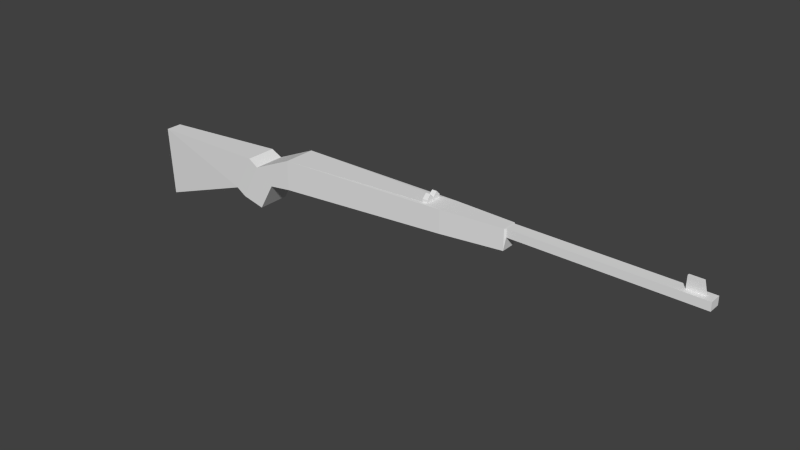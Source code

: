 # Source: BoltActionRifle.blend  (saved by Blender 2.76.0; exported with 4.5.12 LTS)
import bpy
from mathutils import Matrix  # noqa: F401  (used for matrix-valued properties, if any)

bpy.ops.wm.read_factory_settings(use_empty=True)
scene = bpy.context.scene
scene.name = 'Scene'

# ---- collections
col_collection_1 = bpy.data.collections.new('Collection 1'); scene.collection.children.link(col_collection_1)

# ---- materials (node trees are filled in below, after node groups)
mat_material = bpy.data.materials.new('Material')
mat_material.alpha_threshold = 0.0
mat_material.use_transparent_shadow = False
mat_material.roughness = 0.5
mat_material.line_color = (0.0, 0.0, 0.0, 1.0)

# ---- material node trees

# ---- world
world_world = bpy.data.worlds.new('World'); scene.world = world_world
world_world.color = (0.05088, 0.05088, 0.05088)
world_world.use_sun_shadow = False
world_world.sun_shadow_jitter_overblur = 0.0
world_world.cycles.sampling_method = 'MANUAL'
world_world.cycles.sample_map_resolution = 256

# ---- meshes
me_icosphere = bpy.data.meshes.new('Icosphere')
me_icosphere.from_pydata([(0.00413, -0.1135, -2.803), (0.5261, 0.5597, -2.186), (-0.5253, 0.5533, -2.186), (-0.8497, 0.3778, -3.171), (0.001258, 0.2757, -3.78), (0.8516, 0.3881, -3.171), (-0.005119, 1.467, -2.173), (-0.8554, 1.355, -2.781), (-0.53, 1.183, -3.766), (0.5215, 1.189, -3.767), (0.8458, 1.365, -2.782), (-0.00799, 1.856, -3.15), (0.3682, 0.6382, -2.104), (-0.3675, 0.6338, -2.104), (-0.003509, 1.273, -2.095), (0.3689, 0.6232, -1.053), (-0.3668, 0.6188, -1.053), (-0.002857, 1.258, -1.044), (0.3691, -0.05349, -0.3075), (-0.3666, -0.05692, -0.3103), (-0.002575, 0.1104, 0.6178)], [], [(0, 1, 2), (1, 0, 5), (0, 2, 3), (0, 3, 4), (0, 4, 5), (1, 5, 10), (1, 6, 14, 12), (3, 2, 7), (4, 3, 8), (5, 4, 9), (1, 10, 6), (2, 6, 7), (3, 7, 8), (4, 8, 9), (5, 9, 10), (6, 10, 11), (7, 6, 11), (8, 7, 11), (9, 8, 11), (10, 9, 11), (12, 14, 17, 15), (6, 2, 13, 14), (2, 1, 12, 13), (15, 17, 20, 18), (14, 13, 16, 17), (13, 12, 15, 16), (19, 18, 20), (17, 16, 19, 20), (16, 15, 18, 19)])
me_icosphere.use_remesh_preserve_volume = False
me_icosphere.use_remesh_preserve_attributes = False
me_icosphere.use_mirror_vertex_groups = False
me_icosphere.update()
me_cube = bpy.data.meshes.new('Cube')
me_cube.from_pydata([(7.548, 0.4645, -0.333), (7.548, -0.4645, -0.333), (-7.251, -1.0, -1.209), (-7.251, 1.0, -1.209), (7.549, 0.4645, 0.931), (7.549, -0.4645, 0.931), (-7.253, -1.0, 0.6414), (-7.253, 1.0, 0.6414), (-8.694, -1.0, -1.405), (-8.694, 1.0, -1.405), (-9.852, -1.0, -0.5162), (-9.852, 1.0, -0.5162), (-9.654, -1.0, -3.101), (-9.654, 1.0, -3.101), (-11.08, -1.0, -2.772), (-11.08, 1.0, -2.772), (-10.53, -0.9578, -0.1472), (-10.53, 0.9578, -0.1472), (-11.76, -0.9578, -2.403), (-11.76, 0.9578, -2.403), (-18.61, -0.5059, -0.487), (-18.61, 0.5059, -0.487), (-18.4, -0.5059, -4.921), (-18.4, 0.5059, -4.921), (7.639, 0.3642, 0.4258), (7.639, -0.3642, 0.4258), (7.639, 0.3642, 0.9258), (7.639, -0.3642, 0.9258), (18.75, 0.3642, 0.4189), (18.75, -0.3642, 0.4189), (18.75, 0.3642, 0.9188), (18.75, -0.3642, 0.9188), (17.3, -0.3642, 0.9214), (18.31, -0.3642, 0.9191), (18.31, 0.3642, 0.9191), (17.3, 0.3642, 0.9214), (18.31, 0.3642, 0.4191), (17.28, 0.3642, 0.4215), (17.28, -0.3642, 0.4215), (18.31, -0.3642, 0.4191), (2.369, -0.5349, 1.022), (3.621, -0.709, -0.5655), (2.677, -0.5203, 1.024), (3.621, 0.709, -0.5655), (17.3, -0.06281, 0.9214), (18.31, -0.06281, 0.9191), (18.31, 0.0628, 0.9191), (17.3, 0.0628, 0.9214), (17.32, -0.06281, 1.667), (18.13, -0.06281, 1.665), (18.13, 0.0628, 1.665), (17.32, 0.0628, 1.667), (3.622, 0.709, 0.8541), (3.622, -0.709, 0.8541), (2.677, 0.5203, 0.8532), (2.369, 0.5349, 0.8508), (2.677, -0.5203, 0.8532), (2.369, -0.5349, 0.8508), (2.369, -1.788e-07, 1.022), (2.677, 0.00364, 1.024), (2.369, -0.2638, 1.288), (2.677, -0.2638, 1.29), (2.369, -0.007289, 1.022), (2.369, 0.5276, 1.022), (2.677, 0.5276, 1.024), (2.369, 0.2638, 1.288), (2.677, 0.2638, 1.29)], [], [(2, 41, 53, 6), (4, 5, 27, 26), (57, 56, 42, 40), (7, 3, 9, 11), (55, 54, 52, 7), (11, 9, 13, 15), (3, 2, 8, 9), (2, 6, 10, 8), (6, 7, 11, 10), (12, 14, 15, 13), (9, 8, 12, 13), (14, 10, 16, 18), (8, 10, 14, 12), (19, 18, 22, 23), (11, 15, 19, 17), (15, 14, 18, 19), (10, 11, 17, 16), (20, 21, 23, 22), (17, 19, 23, 21), (16, 17, 21, 20), (18, 16, 20, 22), (34, 33, 31, 30), (5, 1, 25, 27), (0, 4, 26, 24), (1, 0, 24, 25), (28, 30, 31, 29), (36, 34, 30, 28), (33, 39, 29, 31), (39, 36, 28, 29), (25, 24, 37, 38), (38, 37, 36, 39), (27, 25, 38, 32), (32, 38, 39, 33), (24, 26, 35, 37), (37, 35, 34, 36), (26, 27, 32, 35), (1, 5, 53, 41), (6, 53, 56, 57), (44, 45, 49, 48), (4, 0, 43, 52), (46, 47, 51, 50), (34, 35, 47, 46), (51, 47, 44, 48), (32, 33, 45, 44), (48, 49, 50, 51), (50, 49, 45, 46), (42, 61, 60, 40), (4, 52, 53, 5), (53, 52, 54, 56), (0, 1, 41, 43), (54, 55, 63, 64), (3, 43, 41, 2), (55, 7, 6, 57), (7, 52, 43, 3), (58, 40, 60), (59, 58, 60, 61), (42, 59, 61), (59, 66, 65, 58), (63, 62, 65), (64, 63, 65, 66), (64, 66, 59), (63, 55, 58), (42, 56, 59), (64, 59, 54), (56, 54, 59), (57, 40, 62), (57, 62, 55)])
me_cube.materials.append(mat_material)
me_cube.use_remesh_preserve_volume = False
me_cube.use_remesh_preserve_attributes = False
me_cube.use_mirror_vertex_groups = False
me_cube.update()

# ---- objects
ob_bolt = bpy.data.objects.new('Bolt', me_icosphere)
ob_gun = bpy.data.objects.new('Gun', me_cube)

# ---- transforms, parenting, visibility, modifiers, constraints
ob_bolt.location = (-1.216, 0.2107, 0.5156)
ob_bolt.scale = (0.12, 0.12, 0.12)
ob_bolt.lineart.crease_threshold = 0.0
ob_gun.location = (0.0, 0.0, 0.4512)
ob_gun.scale = (0.2544, 0.2544, 0.2544)
ob_gun.lock_rotations_4d = False
ob_gun.empty_display_type = 'ARROWS'
ob_gun.lineart.crease_threshold = 0.0

# ---- collection membership
col_collection_1.objects.link(ob_bolt)
col_collection_1.objects.link(ob_gun)

# ---- scene / render settings (as saved in the file)
scene.frame_start = 1; scene.frame_end = 80; scene.frame_set(0)
scene.render.engine = 'BLENDER_EEVEE_NEXT'
scene.render.resolution_percentage = 50
scene.render.fps = 60
scene.render.fps_base = 1.001
scene.render.dither_intensity = 0.0
scene.cycles.use_denoising = False
scene.cycles.samples = 10
scene.cycles.sampling_pattern = 'TABULATED_SOBOL'
scene.cycles.light_sampling_threshold = 0.0
scene.cycles.use_adaptive_sampling = False
scene.cycles.use_light_tree = False
scene.cycles.blur_glossy = 0.0
scene.cycles.pixel_filter_type = 'GAUSSIAN'
scene.cycles.sample_clamp_indirect = 0.0
scene.view_settings.view_transform = 'Standard'
bpy.context.view_layer.update()

# ---- added for rendering (the .blend has no active camera and no usable light): camera, sun
cam_auto = bpy.data.cameras.new('AutoCamera')
cam_auto.lens = 50.0
cam_auto.sensor_width = 36.0
cam_auto.clip_end = 1000.0
ob_auto_camera = bpy.data.objects.new('AutoCamera', cam_auto)
scene.collection.objects.link(ob_auto_camera)
ob_auto_camera.location = (8.9698, -10.6523, 7.19859)
ob_auto_camera.rotation_euler = (1.09748, -7.21219e-08, 0.694738)
scene.camera = ob_auto_camera
light_auto_sun = bpy.data.lights.new('AutoSun', 'SUN')
light_auto_sun.energy = 3.0
light_auto_sun.angle = 0.0523599
ob_auto_sun = bpy.data.objects.new('AutoSun', light_auto_sun)
scene.collection.objects.link(ob_auto_sun)
ob_auto_sun.rotation_euler = (0.872665, 0.174533, 0.523599)
bpy.context.view_layer.update()
